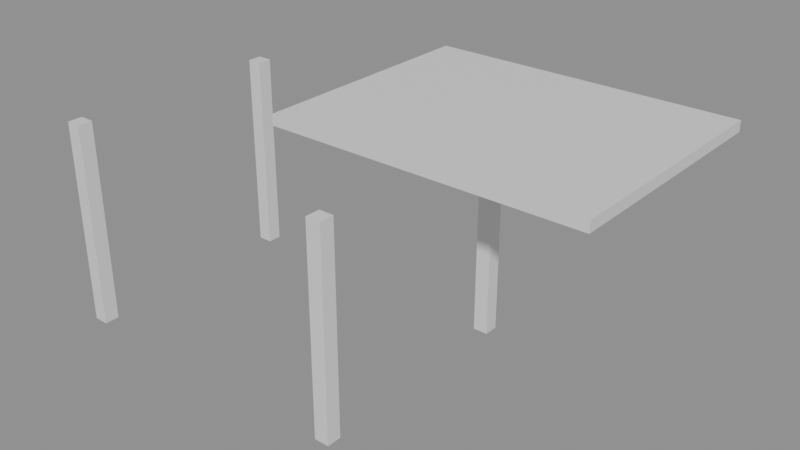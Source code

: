 # Source: e0264_after.blend  (saved by Blender 5.2.44; exported with 4.5.12 LTS)
import bpy
from mathutils import Matrix  # noqa: F401  (used for matrix-valued properties, if any)

bpy.ops.wm.read_factory_settings(use_empty=True)
scene = bpy.context.scene
scene.name = 'Scene'

# ---- materials (node trees are filled in below, after node groups)
mat_mdf_blanco = bpy.data.materials.new('MDF_Blanco')
mat_madera_roble = bpy.data.materials.new('Madera_Roble')

# ---- material node trees
mat_mdf_blanco.use_nodes = True; mat_mdf_blanco.node_tree.nodes.clear()
_N = mat_mdf_blanco.node_tree.nodes; _L = mat_mdf_blanco.node_tree.links
n0 = _N.new('ShaderNodeBsdfPrincipled'); n0.name = 'Principled BSDF'; n0.location = (-200, 100)
n0.inputs[3].default_value = 1.45
n0.inputs[10].default_value = 0.005
n1 = _N.new('ShaderNodeOutputMaterial'); n1.name = 'Material Output'; n1.location = (200, 100)
_L.new(n0.outputs[0], n1.inputs[0])
n1.is_active_output = True
mat_madera_roble.use_nodes = True; mat_madera_roble.node_tree.nodes.clear()
_N = mat_madera_roble.node_tree.nodes; _L = mat_madera_roble.node_tree.links
n0 = _N.new('ShaderNodeBsdfPrincipled'); n0.name = 'Principled BSDF'; n0.location = (-200, 100)
n0.inputs[3].default_value = 1.45
n0.inputs[10].default_value = 0.005
n1 = _N.new('ShaderNodeOutputMaterial'); n1.name = 'Material Output'; n1.location = (200, 100)
_L.new(n0.outputs[0], n1.inputs[0])
n1.is_active_output = True

# ---- meshes
me_col_1_cuerpo_mesh = bpy.data.meshes.new('Col_1_Cuerpo_mesh')
me_col_1_cuerpo_mesh.from_pydata([(0.0, 0.0, 0.0), (0.2, 0.0, 0.0), (0.2, 0.2, 0.0), (0.0, 0.2, 0.0), (0.0, 0.0, 2.8), (0.2, 0.0, 2.8), (0.2, 0.2, 2.8), (0.0, 0.2, 2.8)], [], [(0, 1, 2, 3), (4, 5, 6, 7), (0, 1, 5, 4), (1, 2, 6, 5), (2, 3, 7, 6), (3, 0, 4, 7)])
me_col_1_cuerpo_mesh.materials.append(mat_mdf_blanco)
me_col_1_cuerpo_mesh.update()
me_col_2_cuerpo_mesh = bpy.data.meshes.new('Col_2_Cuerpo_mesh')
me_col_2_cuerpo_mesh.from_pydata([(0.0, 0.0, 0.0), (0.2, 0.0, 0.0), (0.2, 0.2, 0.0), (0.0, 0.2, 0.0), (0.0, 0.0, 2.8), (0.2, 0.0, 2.8), (0.2, 0.2, 2.8), (0.0, 0.2, 2.8)], [], [(0, 1, 2, 3), (4, 5, 6, 7), (0, 1, 5, 4), (1, 2, 6, 5), (2, 3, 7, 6), (3, 0, 4, 7)])
me_col_2_cuerpo_mesh.materials.append(mat_madera_roble)
me_col_2_cuerpo_mesh.update()
me_col_3_cuerpo_mesh = bpy.data.meshes.new('Col_3_Cuerpo_mesh')
me_col_3_cuerpo_mesh.from_pydata([(0.0, 0.0, 0.0), (0.2, 0.0, 0.0), (0.2, 0.2, 0.0), (0.0, 0.2, 0.0), (0.0, 0.0, 2.8), (0.2, 0.0, 2.8), (0.2, 0.2, 2.8), (0.0, 0.2, 2.8)], [], [(0, 1, 2, 3), (4, 5, 6, 7), (0, 1, 5, 4), (1, 2, 6, 5), (2, 3, 7, 6), (3, 0, 4, 7)])
me_col_3_cuerpo_mesh.materials.append(mat_madera_roble)
me_col_3_cuerpo_mesh.update()
me_col_4_cuerpo_mesh = bpy.data.meshes.new('Col_4_Cuerpo_mesh')
me_col_4_cuerpo_mesh.from_pydata([(0.0, 0.0, 0.0), (0.2, 0.0, 0.0), (0.2, 0.2, 0.0), (0.0, 0.2, 0.0), (0.0, 0.0, 2.8), (0.2, 0.0, 2.8), (0.2, 0.2, 2.8), (0.0, 0.2, 2.8)], [], [(0, 1, 2, 3), (4, 5, 6, 7), (0, 1, 5, 4), (1, 2, 6, 5), (2, 3, 7, 6), (3, 0, 4, 7)])
me_col_4_cuerpo_mesh.materials.append(mat_madera_roble)
me_col_4_cuerpo_mesh.update()
me_techo_pergola_mesh = bpy.data.meshes.new('Techo_Pergola_mesh')
me_techo_pergola_mesh.from_pydata([(0.0, 0.0, 0.0), (4.4, 0.0, 0.0), (4.4, 3.4, 0.0), (0.0, 3.4, 0.0), (0.0, 0.0, 0.15), (4.4, 0.0, 0.15), (4.4, 3.4, 0.15), (0.0, 3.4, 0.15)], [], [(0, 3, 2, 1), (4, 5, 6, 7), (1, 2, 6, 5), (3, 0, 4, 7), (2, 3, 7, 6), (0, 1, 5, 4)])
me_techo_pergola_mesh.materials.append(mat_madera_roble)
me_techo_pergola_mesh.update()

# ---- objects
ob_col_1 = bpy.data.objects.new('Col_1', None)
ob_col_1_cuerpo = bpy.data.objects.new('Col_1_Cuerpo', me_col_1_cuerpo_mesh)
ob_col_2 = bpy.data.objects.new('Col_2', None)
ob_col_2_cuerpo = bpy.data.objects.new('Col_2_Cuerpo', me_col_2_cuerpo_mesh)
ob_col_3 = bpy.data.objects.new('Col_3', None)
ob_col_3_cuerpo = bpy.data.objects.new('Col_3_Cuerpo', me_col_3_cuerpo_mesh)
ob_col_4 = bpy.data.objects.new('Col_4', None)
ob_col_4_cuerpo = bpy.data.objects.new('Col_4_Cuerpo', me_col_4_cuerpo_mesh)
ob_techo_pergola_solido = bpy.data.objects.new('Techo_Pergola_Solido', me_techo_pergola_mesh)
ob_techo_pergola = bpy.data.objects.new('Techo_Pergola', None)

# ---- transforms, parenting, visibility, modifiers, constraints
ob_col_1.location = (-2.0, -1.5, 0.0)
ob_col_1.empty_display_type = 'ARROWS'
ob_col_1_cuerpo.parent = ob_col_1
ob_col_1_cuerpo.location = (0.0, 0.0, 0.0)
ob_col_2.location = (2.0, -1.5, 0.0)
ob_col_2.empty_display_type = 'ARROWS'
ob_col_2_cuerpo.parent = ob_col_2
ob_col_2_cuerpo.location = (0.0, 0.0, 0.0)
ob_col_3.location = (-2.0, 1.5, 0.0)
ob_col_3.empty_display_type = 'ARROWS'
ob_col_3_cuerpo.parent = ob_col_3
ob_col_3_cuerpo.location = (0.0, 0.0, 0.0)
ob_col_4.location = (2.0, 1.5, 0.0)
ob_col_4.empty_display_type = 'ARROWS'
ob_col_4_cuerpo.parent = ob_col_4
ob_col_4_cuerpo.location = (0.0, 0.0, 0.0)
ob_techo_pergola_solido.parent = ob_techo_pergola
ob_techo_pergola_solido.location = (0.0, 0.0, 0.0)
ob_techo_pergola.location = (0.0, 0.0, 2.8)
ob_techo_pergola.empty_display_type = 'ARROWS'

# ---- collection membership
scene.collection.objects.link(ob_col_1)
scene.collection.objects.link(ob_col_1_cuerpo)
scene.collection.objects.link(ob_col_2)
scene.collection.objects.link(ob_col_2_cuerpo)
scene.collection.objects.link(ob_col_3)
scene.collection.objects.link(ob_col_3_cuerpo)
scene.collection.objects.link(ob_col_4)
scene.collection.objects.link(ob_col_4_cuerpo)
scene.collection.objects.link(ob_techo_pergola_solido)
scene.collection.objects.link(ob_techo_pergola)

# ---- scene / render settings (as saved in the file)
scene.frame_start = 1; scene.frame_end = 250; scene.frame_set(1)
scene.render.engine = 'BLENDER_EEVEE_NEXT'
scene.render.bake_bias = 0.0
scene.render.bake_samples = 0
scene.render.compositor_device = 'GPU'
scene.eevee.use_volume_custom_range = False
scene.eevee.fast_gi_thickness_near = 0.1
scene.eevee.fast_gi_thickness_far = 0.0
scene.eevee.ray_tracing_options.screen_trace_thickness = 0.1
bpy.context.view_layer.update()

# ---- added for rendering (the .blend has no active camera and no usable light): camera, sun + grey world if the file has none
cam_auto = bpy.data.cameras.new('AutoCamera')
cam_auto.lens = 50.0
cam_auto.sensor_width = 36.0
cam_auto.clip_end = 1000.0
ob_auto_camera = bpy.data.objects.new('AutoCamera', cam_auto)
scene.collection.objects.link(ob_auto_camera)
ob_auto_camera.location = (9.14145, -8.57974, 7.82816)
ob_auto_camera.rotation_euler = (1.09748, -7.21219e-08, 0.694738)
scene.camera = ob_auto_camera
light_auto_sun = bpy.data.lights.new('AutoSun', 'SUN')
light_auto_sun.energy = 3.0
light_auto_sun.angle = 0.0523599
ob_auto_sun = bpy.data.objects.new('AutoSun', light_auto_sun)
scene.collection.objects.link(ob_auto_sun)
ob_auto_sun.rotation_euler = (0.872665, 0.174533, 0.523599)
if scene.world is None:
    world_auto = bpy.data.worlds.new('AutoWorld')
    world_auto.color = (0.3, 0.3, 0.3)
    scene.world = world_auto
bpy.context.view_layer.update()
